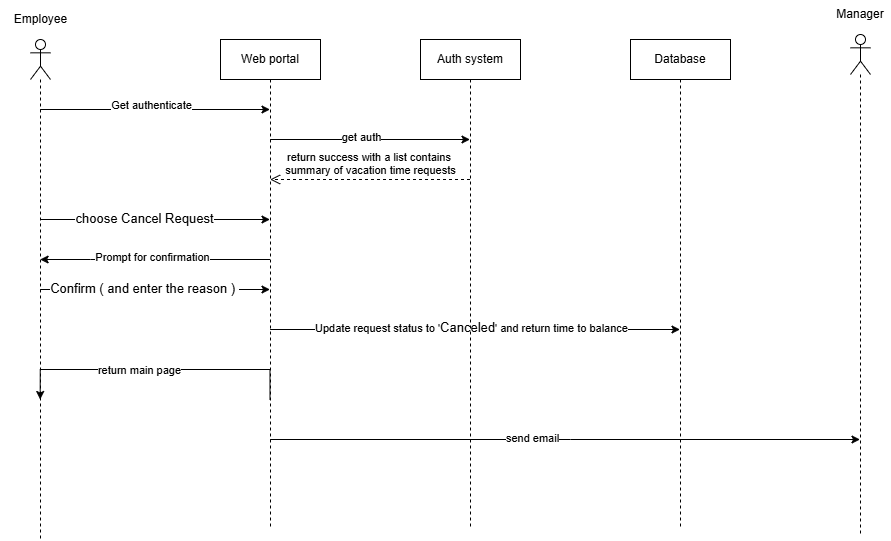

The diagram above was exported from draw.io. Its source (the exported page's mxGraphModel, read from the mxfile embedded in the PNG):
<mxGraphModel dx="1198" dy="690" grid="1" gridSize="10" guides="1" tooltips="1" connect="1" arrows="1" fold="1" page="1" pageScale="1" pageWidth="850" pageHeight="1100" math="0" shadow="0">
  <root>
    <mxCell id="0" />
    <mxCell id="1" parent="0" />
    <mxCell id="2" style="edgeStyle=orthogonalEdgeStyle;rounded=0;orthogonalLoop=1;jettySize=auto;html=1;curved=0;" edge="1" source="6" target="17" parent="1">
      <mxGeometry relative="1" as="geometry">
        <Array as="points">
          <mxPoint x="2130" y="410" />
          <mxPoint x="2130" y="410" />
        </Array>
      </mxGeometry>
    </mxCell>
    <mxCell id="3" value="Get authenticate" style="edgeLabel;html=1;align=center;verticalAlign=middle;resizable=0;points=[];" connectable="0" vertex="1" parent="2">
      <mxGeometry x="-0.0297" y="3" relative="1" as="geometry">
        <mxPoint y="-1" as="offset" />
      </mxGeometry>
    </mxCell>
    <mxCell id="4" style="edgeStyle=orthogonalEdgeStyle;rounded=0;orthogonalLoop=1;jettySize=auto;html=1;curved=0;" edge="1" source="6" target="17" parent="1">
      <mxGeometry relative="1" as="geometry">
        <Array as="points">
          <mxPoint x="2100" y="520" />
          <mxPoint x="2100" y="520" />
        </Array>
      </mxGeometry>
    </mxCell>
    <mxCell id="5" value="&lt;div style=&quot;text-align: start;&quot;&gt;&lt;font face=&quot;sans-serif&quot; color=&quot;#000000&quot;&gt;&lt;span style=&quot;font-size: 13px; background-color: rgb(255, 255, 255);&quot;&gt;choose Cancel Request&lt;/span&gt;&lt;/font&gt;&lt;/div&gt;" style="edgeLabel;html=1;align=center;verticalAlign=middle;resizable=0;points=[];" connectable="0" vertex="1" parent="4">
      <mxGeometry x="-0.1022" y="1" relative="1" as="geometry">
        <mxPoint as="offset" />
      </mxGeometry>
    </mxCell>
    <mxCell id="6" value="" style="shape=umlLifeline;perimeter=lifelinePerimeter;whiteSpace=wrap;html=1;container=1;dropTarget=0;collapsible=0;recursiveResize=0;outlineConnect=0;portConstraint=eastwest;newEdgeStyle={&quot;curved&quot;:0,&quot;rounded&quot;:0};participant=umlActor;" vertex="1" parent="1">
      <mxGeometry x="1970" y="340" width="20" height="500" as="geometry" />
    </mxCell>
    <mxCell id="7" style="edgeStyle=orthogonalEdgeStyle;rounded=0;orthogonalLoop=1;jettySize=auto;html=1;curved=0;" edge="1" source="17" target="18" parent="1">
      <mxGeometry relative="1" as="geometry">
        <Array as="points">
          <mxPoint x="2310" y="440" />
          <mxPoint x="2310" y="440" />
        </Array>
      </mxGeometry>
    </mxCell>
    <mxCell id="8" value="get auth" style="edgeLabel;html=1;align=center;verticalAlign=middle;resizable=0;points=[];" connectable="0" vertex="1" parent="7">
      <mxGeometry x="-0.0842" y="2" relative="1" as="geometry">
        <mxPoint as="offset" />
      </mxGeometry>
    </mxCell>
    <mxCell id="9" style="edgeStyle=orthogonalEdgeStyle;rounded=0;orthogonalLoop=1;jettySize=auto;html=1;curved=0;" edge="1" parent="1">
      <mxGeometry relative="1" as="geometry">
        <mxPoint x="2209.5" y="700" as="sourcePoint" />
        <mxPoint x="1979.6666666666665" y="700" as="targetPoint" />
        <Array as="points">
          <mxPoint x="2209" y="670" />
          <mxPoint x="1980" y="670" />
        </Array>
      </mxGeometry>
    </mxCell>
    <mxCell id="10" value="return main page" style="edgeLabel;html=1;align=center;verticalAlign=middle;resizable=0;points=[];" connectable="0" vertex="1" parent="9">
      <mxGeometry x="0.1095" y="1" relative="1" as="geometry">
        <mxPoint as="offset" />
      </mxGeometry>
    </mxCell>
    <mxCell id="11" style="edgeStyle=orthogonalEdgeStyle;rounded=0;orthogonalLoop=1;jettySize=auto;html=1;curved=0;" edge="1" source="17" target="19" parent="1">
      <mxGeometry relative="1" as="geometry">
        <Array as="points">
          <mxPoint x="2430" y="630" />
          <mxPoint x="2430" y="630" />
        </Array>
      </mxGeometry>
    </mxCell>
    <mxCell id="12" value="Update request status to '&lt;span style=&quot;color: rgb(0, 0, 0); font-family: sans-serif; font-size: 13px; text-align: start; background-color: rgb(255, 255, 255);&quot;&gt;Canceled&lt;/span&gt;' and return time to balance" style="edgeLabel;html=1;align=center;verticalAlign=middle;resizable=0;points=[];" connectable="0" vertex="1" parent="11">
      <mxGeometry x="-0.2078" y="2" relative="1" as="geometry">
        <mxPoint x="38" as="offset" />
      </mxGeometry>
    </mxCell>
    <mxCell id="13" style="edgeStyle=orthogonalEdgeStyle;rounded=0;orthogonalLoop=1;jettySize=auto;html=1;curved=0;" edge="1" source="17" target="20" parent="1">
      <mxGeometry relative="1" as="geometry">
        <Array as="points">
          <mxPoint x="2510" y="740" />
          <mxPoint x="2510" y="740" />
        </Array>
      </mxGeometry>
    </mxCell>
    <mxCell id="14" value="send email" style="edgeLabel;html=1;align=center;verticalAlign=middle;resizable=0;points=[];" connectable="0" vertex="1" parent="13">
      <mxGeometry x="-0.1133" y="1" relative="1" as="geometry">
        <mxPoint as="offset" />
      </mxGeometry>
    </mxCell>
    <mxCell id="15" style="edgeStyle=orthogonalEdgeStyle;rounded=0;orthogonalLoop=1;jettySize=auto;html=1;curved=0;" edge="1" source="17" target="6" parent="1">
      <mxGeometry relative="1" as="geometry">
        <Array as="points">
          <mxPoint x="2030" y="560" />
          <mxPoint x="2030" y="560" />
        </Array>
      </mxGeometry>
    </mxCell>
    <mxCell id="16" value="Prompt for confirmation" style="edgeLabel;html=1;align=center;verticalAlign=middle;resizable=0;points=[];" connectable="0" vertex="1" parent="15">
      <mxGeometry x="0.0285" y="-2" relative="1" as="geometry">
        <mxPoint as="offset" />
      </mxGeometry>
    </mxCell>
    <mxCell id="17" value="Web portal" style="shape=umlLifeline;perimeter=lifelinePerimeter;whiteSpace=wrap;html=1;container=1;dropTarget=0;collapsible=0;recursiveResize=0;outlineConnect=0;portConstraint=eastwest;newEdgeStyle={&quot;curved&quot;:0,&quot;rounded&quot;:0};" vertex="1" parent="1">
      <mxGeometry x="2160" y="340" width="100" height="490" as="geometry" />
    </mxCell>
    <mxCell id="18" value="Auth system" style="shape=umlLifeline;perimeter=lifelinePerimeter;whiteSpace=wrap;html=1;container=1;dropTarget=0;collapsible=0;recursiveResize=0;outlineConnect=0;portConstraint=eastwest;newEdgeStyle={&quot;curved&quot;:0,&quot;rounded&quot;:0};" vertex="1" parent="1">
      <mxGeometry x="2360" y="340" width="100" height="490" as="geometry" />
    </mxCell>
    <mxCell id="19" value="Database" style="shape=umlLifeline;perimeter=lifelinePerimeter;whiteSpace=wrap;html=1;container=1;dropTarget=0;collapsible=0;recursiveResize=0;outlineConnect=0;portConstraint=eastwest;newEdgeStyle={&quot;curved&quot;:0,&quot;rounded&quot;:0};" vertex="1" parent="1">
      <mxGeometry x="2570" y="340" width="100" height="490" as="geometry" />
    </mxCell>
    <mxCell id="20" value="" style="shape=umlLifeline;perimeter=lifelinePerimeter;whiteSpace=wrap;html=1;container=1;dropTarget=0;collapsible=0;recursiveResize=0;outlineConnect=0;portConstraint=eastwest;newEdgeStyle={&quot;curved&quot;:0,&quot;rounded&quot;:0};participant=umlActor;" vertex="1" parent="1">
      <mxGeometry x="2790" y="335" width="20" height="500" as="geometry" />
    </mxCell>
    <mxCell id="21" value="Manager" style="text;strokeColor=none;align=center;fillColor=none;html=1;verticalAlign=middle;whiteSpace=wrap;rounded=0;" vertex="1" parent="1">
      <mxGeometry x="2770" y="300" width="60" height="30" as="geometry" />
    </mxCell>
    <mxCell id="22" value="Employee" style="text;html=1;align=center;verticalAlign=middle;resizable=0;points=[];autosize=1;strokeColor=none;fillColor=none;" vertex="1" parent="1">
      <mxGeometry x="1940" y="305" width="80" height="30" as="geometry" />
    </mxCell>
    <mxCell id="23" value="return success with a list contains&amp;nbsp;&lt;div&gt;summary of vacation time requests&lt;/div&gt;" style="html=1;verticalAlign=bottom;endArrow=open;dashed=1;endSize=8;curved=0;rounded=0;" edge="1" source="18" target="17" parent="1">
      <mxGeometry relative="1" as="geometry">
        <mxPoint x="2390" y="560" as="sourcePoint" />
        <mxPoint x="2310" y="560" as="targetPoint" />
        <Array as="points">
          <mxPoint x="2320" y="480" />
        </Array>
      </mxGeometry>
    </mxCell>
    <mxCell id="24" style="edgeStyle=orthogonalEdgeStyle;rounded=0;orthogonalLoop=1;jettySize=auto;html=1;curved=0;" edge="1" source="6" target="17" parent="1">
      <mxGeometry relative="1" as="geometry">
        <mxPoint x="2020" y="580" as="sourcePoint" />
        <mxPoint x="2170" y="580" as="targetPoint" />
        <Array as="points">
          <mxPoint x="2150" y="590" />
          <mxPoint x="2150" y="590" />
        </Array>
      </mxGeometry>
    </mxCell>
    <mxCell id="25" value="&lt;span style=&quot;color: rgb(0, 0, 0); font-family: sans-serif; font-size: 13px; text-align: start; background-color: rgb(255, 255, 255);&quot;&gt;Confirm ( and enter the reason )&amp;nbsp;&lt;/span&gt;" style="edgeLabel;html=1;align=center;verticalAlign=middle;resizable=0;points=[];" connectable="0" vertex="1" parent="24">
      <mxGeometry x="-0.1022" y="1" relative="1" as="geometry">
        <mxPoint as="offset" />
      </mxGeometry>
    </mxCell>
  </root>
</mxGraphModel>